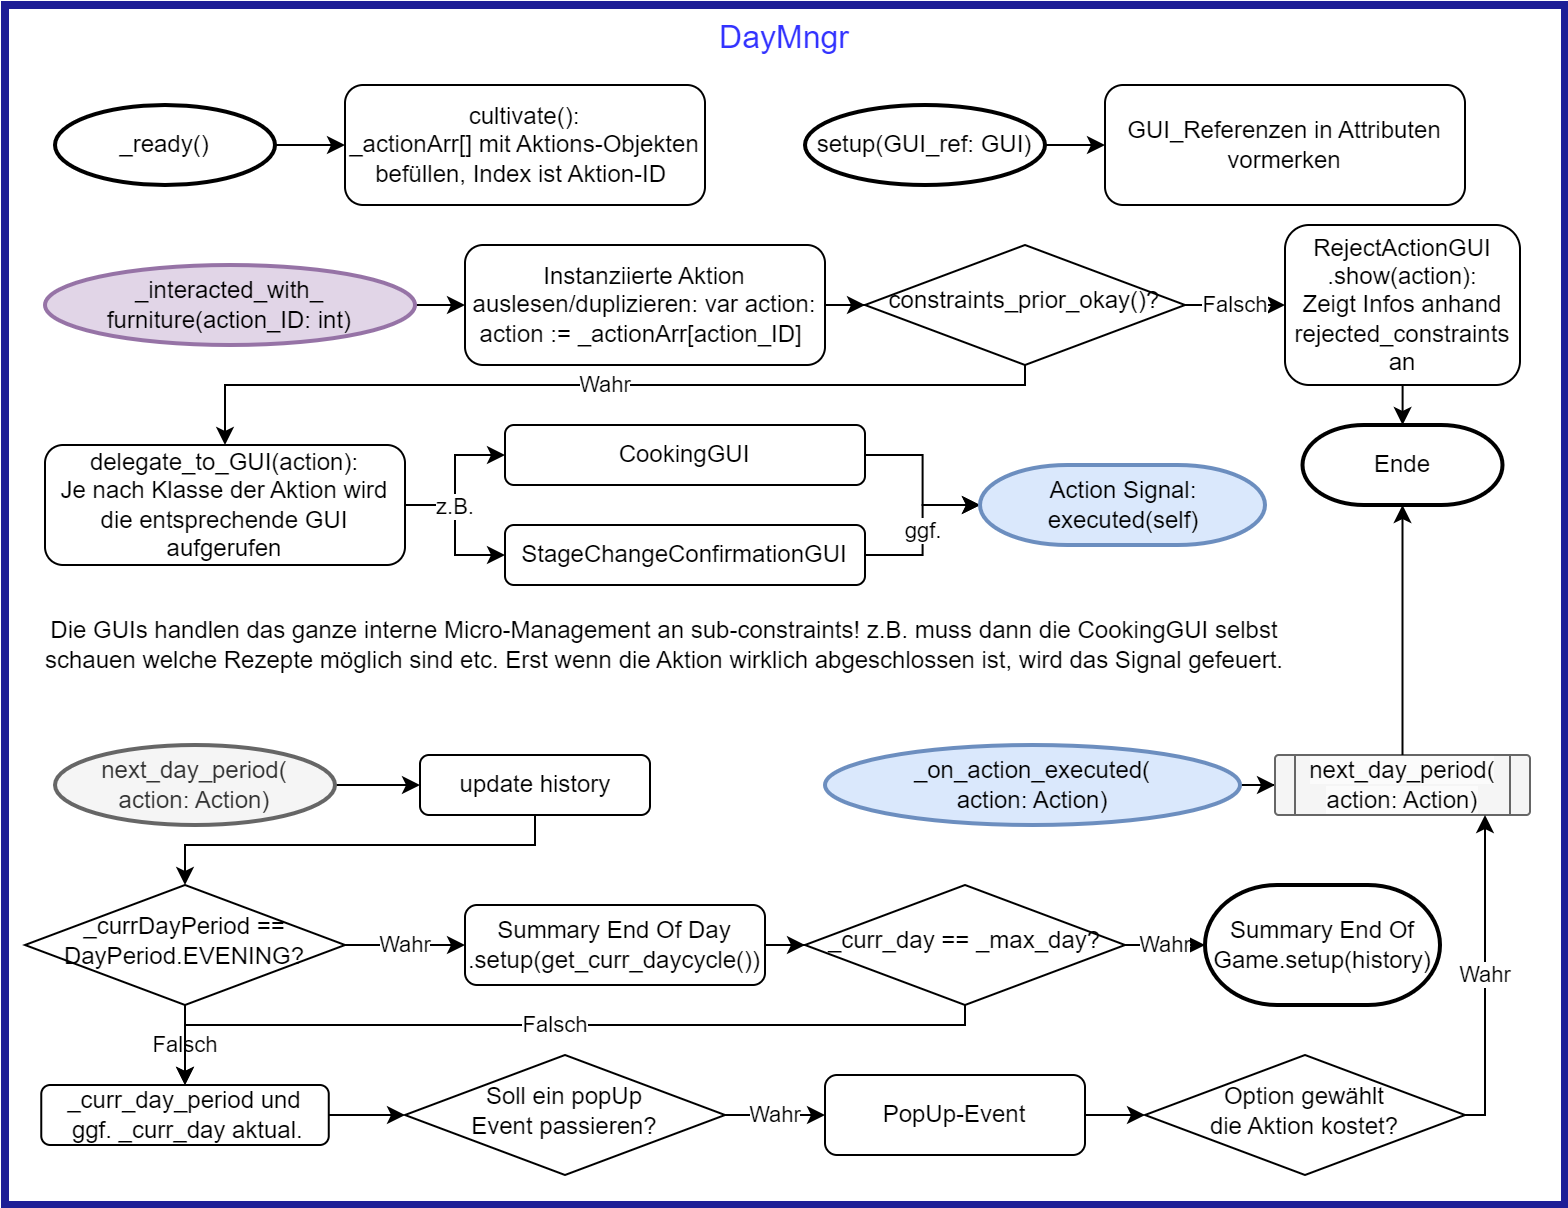

The diagram above was exported from draw.io. Its source (the exported page's mxGraphModel, read from the mxfile embedded in the PNG):
<mxGraphModel dx="1418" dy="828" grid="1" gridSize="10" guides="1" tooltips="1" connect="1" arrows="1" fold="1" page="1" pageScale="1" pageWidth="827" pageHeight="1169" math="0" shadow="0">
  <root>
    <mxCell id="0" />
    <mxCell id="1" parent="0" />
    <mxCell id="kU1BEG87dnv4JBKIqbgE-1" value="&lt;font style=&quot;font-size: 16px;&quot;&gt;DayMngr&lt;/font&gt;" style="rounded=0;whiteSpace=wrap;html=1;fillColor=none;strokeColor=#1E1E96;strokeWidth=4;horizontal=1;verticalAlign=top;fontColor=#3333FF;" parent="1" vertex="1">
      <mxGeometry x="30" y="30" width="780" height="600" as="geometry" />
    </mxCell>
    <mxCell id="kU1BEG87dnv4JBKIqbgE-2" style="edgeStyle=orthogonalEdgeStyle;rounded=0;orthogonalLoop=1;jettySize=auto;html=1;" parent="1" source="kU1BEG87dnv4JBKIqbgE-3" target="kU1BEG87dnv4JBKIqbgE-14" edge="1">
      <mxGeometry relative="1" as="geometry">
        <mxPoint x="480" y="180" as="targetPoint" />
      </mxGeometry>
    </mxCell>
    <mxCell id="kU1BEG87dnv4JBKIqbgE-3" value="Instanziierte Aktion auslesen/duplizieren: var action: action := _actionArr[action_ID]&amp;nbsp;" style="rounded=1;whiteSpace=wrap;html=1;fontSize=12;glass=0;strokeWidth=1;shadow=0;" parent="1" vertex="1">
      <mxGeometry x="260" y="150" width="180" height="60" as="geometry" />
    </mxCell>
    <mxCell id="kU1BEG87dnv4JBKIqbgE-4" style="edgeStyle=orthogonalEdgeStyle;rounded=0;orthogonalLoop=1;jettySize=auto;html=1;" parent="1" source="kU1BEG87dnv4JBKIqbgE-5" target="kU1BEG87dnv4JBKIqbgE-3" edge="1">
      <mxGeometry relative="1" as="geometry" />
    </mxCell>
    <mxCell id="kU1BEG87dnv4JBKIqbgE-5" value="_interacted_with_&lt;br&gt;furniture(action_ID: int)" style="strokeWidth=2;html=1;shape=mxgraph.flowchart.start_1;whiteSpace=wrap;fillColor=#e1d5e7;strokeColor=#9673a6;" parent="1" vertex="1">
      <mxGeometry x="50" y="160" width="185" height="40" as="geometry" />
    </mxCell>
    <mxCell id="kU1BEG87dnv4JBKIqbgE-6" style="edgeStyle=orthogonalEdgeStyle;rounded=0;orthogonalLoop=1;jettySize=auto;html=1;" parent="1" source="kU1BEG87dnv4JBKIqbgE-7" target="kU1BEG87dnv4JBKIqbgE-8" edge="1">
      <mxGeometry relative="1" as="geometry" />
    </mxCell>
    <mxCell id="kU1BEG87dnv4JBKIqbgE-7" value="_ready()" style="strokeWidth=2;html=1;shape=mxgraph.flowchart.start_1;whiteSpace=wrap;" parent="1" vertex="1">
      <mxGeometry x="55" y="80" width="110" height="40" as="geometry" />
    </mxCell>
    <mxCell id="kU1BEG87dnv4JBKIqbgE-8" value="cultivate():&lt;br&gt;_actionArr[] mit Aktions-Objekten befüllen, Index ist Aktion-ID&amp;nbsp;" style="rounded=1;whiteSpace=wrap;html=1;fontSize=12;glass=0;strokeWidth=1;shadow=0;" parent="1" vertex="1">
      <mxGeometry x="200" y="70" width="180" height="60" as="geometry" />
    </mxCell>
    <mxCell id="kU1BEG87dnv4JBKIqbgE-9" style="edgeStyle=orthogonalEdgeStyle;rounded=0;orthogonalLoop=1;jettySize=auto;html=1;" parent="1" source="kU1BEG87dnv4JBKIqbgE-10" target="kU1BEG87dnv4JBKIqbgE-11" edge="1">
      <mxGeometry relative="1" as="geometry" />
    </mxCell>
    <mxCell id="kU1BEG87dnv4JBKIqbgE-10" value="setup(GUI_ref: GUI)" style="strokeWidth=2;html=1;shape=mxgraph.flowchart.start_1;whiteSpace=wrap;" parent="1" vertex="1">
      <mxGeometry x="430" y="80" width="120" height="40" as="geometry" />
    </mxCell>
    <mxCell id="kU1BEG87dnv4JBKIqbgE-11" value="GUI_Referenzen in Attributen vormerken" style="rounded=1;whiteSpace=wrap;html=1;fontSize=12;glass=0;strokeWidth=1;shadow=0;" parent="1" vertex="1">
      <mxGeometry x="580" y="70" width="180" height="60" as="geometry" />
    </mxCell>
    <mxCell id="kU1BEG87dnv4JBKIqbgE-12" value="Falsch" style="edgeStyle=orthogonalEdgeStyle;rounded=0;orthogonalLoop=1;jettySize=auto;html=1;" parent="1" source="kU1BEG87dnv4JBKIqbgE-14" target="kU1BEG87dnv4JBKIqbgE-17" edge="1">
      <mxGeometry relative="1" as="geometry" />
    </mxCell>
    <mxCell id="kU1BEG87dnv4JBKIqbgE-13" value="Wahr" style="edgeStyle=orthogonalEdgeStyle;rounded=0;orthogonalLoop=1;jettySize=auto;html=1;" parent="1" source="kU1BEG87dnv4JBKIqbgE-14" target="kU1BEG87dnv4JBKIqbgE-20" edge="1">
      <mxGeometry relative="1" as="geometry">
        <Array as="points">
          <mxPoint x="540" y="220" />
          <mxPoint x="140" y="220" />
        </Array>
      </mxGeometry>
    </mxCell>
    <mxCell id="kU1BEG87dnv4JBKIqbgE-14" value="constraints_prior_okay()?" style="rhombus;whiteSpace=wrap;html=1;shadow=0;fontFamily=Helvetica;fontSize=12;align=center;strokeWidth=1;spacing=6;spacingTop=-4;" parent="1" vertex="1">
      <mxGeometry x="460" y="150" width="160" height="60" as="geometry" />
    </mxCell>
    <mxCell id="kU1BEG87dnv4JBKIqbgE-15" value="Ende" style="strokeWidth=2;html=1;shape=mxgraph.flowchart.terminator;whiteSpace=wrap;" parent="1" vertex="1">
      <mxGeometry x="678.75" y="240" width="100" height="40" as="geometry" />
    </mxCell>
    <mxCell id="kU1BEG87dnv4JBKIqbgE-16" style="edgeStyle=orthogonalEdgeStyle;rounded=0;orthogonalLoop=1;jettySize=auto;html=1;" parent="1" source="kU1BEG87dnv4JBKIqbgE-17" target="kU1BEG87dnv4JBKIqbgE-15" edge="1">
      <mxGeometry relative="1" as="geometry" />
    </mxCell>
    <mxCell id="kU1BEG87dnv4JBKIqbgE-17" value="RejectActionGUI&lt;br&gt;.show(action):&lt;br&gt;Zeigt Infos anhand rejected_constraints an" style="rounded=1;whiteSpace=wrap;html=1;fontSize=12;glass=0;strokeWidth=1;shadow=0;" parent="1" vertex="1">
      <mxGeometry x="670" y="140" width="117.5" height="80" as="geometry" />
    </mxCell>
    <mxCell id="kU1BEG87dnv4JBKIqbgE-18" style="edgeStyle=orthogonalEdgeStyle;rounded=0;orthogonalLoop=1;jettySize=auto;html=1;" parent="1" source="kU1BEG87dnv4JBKIqbgE-20" target="kU1BEG87dnv4JBKIqbgE-24" edge="1">
      <mxGeometry relative="1" as="geometry" />
    </mxCell>
    <mxCell id="kU1BEG87dnv4JBKIqbgE-19" value="z.B." style="edgeStyle=orthogonalEdgeStyle;rounded=0;orthogonalLoop=1;jettySize=auto;html=1;" parent="1" source="kU1BEG87dnv4JBKIqbgE-20" target="kU1BEG87dnv4JBKIqbgE-26" edge="1">
      <mxGeometry x="-0.2941" relative="1" as="geometry">
        <mxPoint as="offset" />
      </mxGeometry>
    </mxCell>
    <mxCell id="kU1BEG87dnv4JBKIqbgE-20" value="delegate_to_GUI(action):&lt;br&gt;Je nach Klasse der Aktion wird die entsprechende GUI aufgerufen" style="rounded=1;whiteSpace=wrap;html=1;fontSize=12;glass=0;strokeWidth=1;shadow=0;" parent="1" vertex="1">
      <mxGeometry x="50" y="250" width="180" height="60" as="geometry" />
    </mxCell>
    <mxCell id="kU1BEG87dnv4JBKIqbgE-21" value="Die GUIs handlen das ganze interne Micro-Management an sub-constraints! z.B. muss dann die CookingGUI selbst schauen welche Rezepte möglich sind etc. Erst wenn die Aktion wirklich&amp;nbsp;abgeschlossen ist, wird das Signal gefeuert." style="text;html=1;strokeColor=none;fillColor=none;align=center;verticalAlign=middle;whiteSpace=wrap;rounded=0;" parent="1" vertex="1">
      <mxGeometry x="40" y="330" width="640" height="40" as="geometry" />
    </mxCell>
    <mxCell id="kU1BEG87dnv4JBKIqbgE-23" style="edgeStyle=orthogonalEdgeStyle;rounded=0;orthogonalLoop=1;jettySize=auto;html=1;" parent="1" source="kU1BEG87dnv4JBKIqbgE-24" target="kU1BEG87dnv4JBKIqbgE-27" edge="1">
      <mxGeometry relative="1" as="geometry" />
    </mxCell>
    <mxCell id="kU1BEG87dnv4JBKIqbgE-24" value="CookingGUI" style="rounded=1;whiteSpace=wrap;html=1;fontSize=12;glass=0;strokeWidth=1;shadow=0;" parent="1" vertex="1">
      <mxGeometry x="280" y="240" width="180" height="30" as="geometry" />
    </mxCell>
    <mxCell id="kU1BEG87dnv4JBKIqbgE-25" value="ggf." style="edgeStyle=orthogonalEdgeStyle;rounded=0;orthogonalLoop=1;jettySize=auto;html=1;" parent="1" source="kU1BEG87dnv4JBKIqbgE-26" target="kU1BEG87dnv4JBKIqbgE-27" edge="1">
      <mxGeometry relative="1" as="geometry" />
    </mxCell>
    <mxCell id="kU1BEG87dnv4JBKIqbgE-26" value="StageChangeConfirmationGUI" style="rounded=1;whiteSpace=wrap;html=1;fontSize=12;glass=0;strokeWidth=1;shadow=0;" parent="1" vertex="1">
      <mxGeometry x="280" y="290" width="180" height="30" as="geometry" />
    </mxCell>
    <mxCell id="kU1BEG87dnv4JBKIqbgE-27" value="Action Signal:&lt;br&gt;executed(self)" style="strokeWidth=2;html=1;shape=mxgraph.flowchart.terminator;whiteSpace=wrap;fillColor=#dae8fc;strokeColor=#6c8ebf;" parent="1" vertex="1">
      <mxGeometry x="517.5" y="260" width="142.5" height="40" as="geometry" />
    </mxCell>
    <mxCell id="kU1BEG87dnv4JBKIqbgE-28" style="edgeStyle=orthogonalEdgeStyle;rounded=0;orthogonalLoop=1;jettySize=auto;html=1;" parent="1" source="kU1BEG87dnv4JBKIqbgE-29" target="kU1BEG87dnv4JBKIqbgE-32" edge="1">
      <mxGeometry relative="1" as="geometry" />
    </mxCell>
    <mxCell id="kU1BEG87dnv4JBKIqbgE-29" value="_on_action_executed(&lt;br&gt;action: Action)" style="strokeWidth=2;html=1;shape=mxgraph.flowchart.start_1;whiteSpace=wrap;fillColor=#dae8fc;strokeColor=#6c8ebf;" parent="1" vertex="1">
      <mxGeometry x="440" y="400" width="207.5" height="40" as="geometry" />
    </mxCell>
    <mxCell id="kU1BEG87dnv4JBKIqbgE-30" style="edgeStyle=orthogonalEdgeStyle;rounded=0;orthogonalLoop=1;jettySize=auto;html=1;" parent="1" source="kU1BEG87dnv4JBKIqbgE-31" target="kU1BEG87dnv4JBKIqbgE-38" edge="1">
      <mxGeometry relative="1" as="geometry">
        <Array as="points">
          <mxPoint x="295" y="450" />
          <mxPoint x="120" y="450" />
        </Array>
      </mxGeometry>
    </mxCell>
    <mxCell id="kU1BEG87dnv4JBKIqbgE-31" value="update history" style="rounded=1;whiteSpace=wrap;html=1;fontSize=12;glass=0;strokeWidth=1;shadow=0;" parent="1" vertex="1">
      <mxGeometry x="237.5" y="405" width="115" height="30" as="geometry" />
    </mxCell>
    <mxCell id="kU1BEG87dnv4JBKIqbgE-32" value="&lt;span style=&quot;color: rgb(0, 0, 0); font-family: Helvetica; font-size: 12px; font-style: normal; font-variant-ligatures: normal; font-variant-caps: normal; font-weight: 400; letter-spacing: normal; orphans: 2; text-align: center; text-indent: 0px; text-transform: none; widows: 2; word-spacing: 0px; -webkit-text-stroke-width: 0px; background-color: rgb(251, 251, 251); text-decoration-thickness: initial; text-decoration-style: initial; text-decoration-color: initial; float: none; display: inline !important;&quot;&gt;next_day_period(&lt;br&gt;action: Action)&lt;/span&gt;" style="verticalLabelPosition=middle;verticalAlign=middle;html=1;shape=process;whiteSpace=wrap;rounded=1;size=0.07692307692307693;arcSize=6;labelPosition=center;align=center;fillColor=#f5f5f5;fontColor=#333333;strokeColor=#666666;" parent="1" vertex="1">
      <mxGeometry x="665" y="405" width="127.5" height="30" as="geometry" />
    </mxCell>
    <mxCell id="kU1BEG87dnv4JBKIqbgE-33" style="edgeStyle=orthogonalEdgeStyle;rounded=0;orthogonalLoop=1;jettySize=auto;html=1;entryX=0.5;entryY=1;entryDx=0;entryDy=0;entryPerimeter=0;" parent="1" source="kU1BEG87dnv4JBKIqbgE-32" target="kU1BEG87dnv4JBKIqbgE-15" edge="1">
      <mxGeometry relative="1" as="geometry" />
    </mxCell>
    <mxCell id="kU1BEG87dnv4JBKIqbgE-34" style="edgeStyle=orthogonalEdgeStyle;rounded=0;orthogonalLoop=1;jettySize=auto;html=1;" parent="1" source="kU1BEG87dnv4JBKIqbgE-35" target="kU1BEG87dnv4JBKIqbgE-31" edge="1">
      <mxGeometry relative="1" as="geometry" />
    </mxCell>
    <mxCell id="kU1BEG87dnv4JBKIqbgE-35" value="next_day_period(&lt;br&gt;action: Action)" style="strokeWidth=2;html=1;shape=mxgraph.flowchart.start_1;whiteSpace=wrap;fillColor=#f5f5f5;strokeColor=#666666;fontColor=#333333;" parent="1" vertex="1">
      <mxGeometry x="55" y="400" width="140" height="40" as="geometry" />
    </mxCell>
    <mxCell id="kU1BEG87dnv4JBKIqbgE-36" value="Falsch" style="edgeStyle=orthogonalEdgeStyle;rounded=0;orthogonalLoop=1;jettySize=auto;html=1;" parent="1" source="kU1BEG87dnv4JBKIqbgE-38" target="kU1BEG87dnv4JBKIqbgE-44" edge="1">
      <mxGeometry relative="1" as="geometry" />
    </mxCell>
    <mxCell id="kU1BEG87dnv4JBKIqbgE-37" value="Wahr" style="edgeStyle=orthogonalEdgeStyle;rounded=0;orthogonalLoop=1;jettySize=auto;html=1;" parent="1" source="kU1BEG87dnv4JBKIqbgE-38" target="kU1BEG87dnv4JBKIqbgE-40" edge="1">
      <mxGeometry relative="1" as="geometry" />
    </mxCell>
    <mxCell id="kU1BEG87dnv4JBKIqbgE-38" value="_currDayPeriod == DayPeriod.EVENING?" style="rhombus;whiteSpace=wrap;html=1;shadow=0;fontFamily=Helvetica;fontSize=12;align=center;strokeWidth=1;spacing=6;spacingTop=-4;" parent="1" vertex="1">
      <mxGeometry x="40" y="470" width="160" height="60" as="geometry" />
    </mxCell>
    <mxCell id="kU1BEG87dnv4JBKIqbgE-39" style="edgeStyle=orthogonalEdgeStyle;rounded=0;orthogonalLoop=1;jettySize=auto;html=1;" parent="1" source="kU1BEG87dnv4JBKIqbgE-40" target="kU1BEG87dnv4JBKIqbgE-47" edge="1">
      <mxGeometry relative="1" as="geometry" />
    </mxCell>
    <mxCell id="kU1BEG87dnv4JBKIqbgE-40" value="Summary End Of Day&lt;br&gt;.setup(get_curr_daycycle())" style="rounded=1;whiteSpace=wrap;html=1;fontSize=12;glass=0;strokeWidth=1;shadow=0;" parent="1" vertex="1">
      <mxGeometry x="260" y="480" width="150" height="40" as="geometry" />
    </mxCell>
    <mxCell id="kU1BEG87dnv4JBKIqbgE-41" value="Wahr" style="edgeStyle=orthogonalEdgeStyle;rounded=0;orthogonalLoop=1;jettySize=auto;html=1;" parent="1" source="kU1BEG87dnv4JBKIqbgE-42" target="kU1BEG87dnv4JBKIqbgE-50" edge="1">
      <mxGeometry relative="1" as="geometry" />
    </mxCell>
    <mxCell id="kU1BEG87dnv4JBKIqbgE-42" value="Soll ein popUp&lt;br&gt;Event passieren?" style="rhombus;whiteSpace=wrap;html=1;shadow=0;fontFamily=Helvetica;fontSize=12;align=center;strokeWidth=1;spacing=6;spacingTop=-4;" parent="1" vertex="1">
      <mxGeometry x="230" y="555" width="160" height="60" as="geometry" />
    </mxCell>
    <mxCell id="kU1BEG87dnv4JBKIqbgE-43" style="edgeStyle=orthogonalEdgeStyle;rounded=0;orthogonalLoop=1;jettySize=auto;html=1;" parent="1" source="kU1BEG87dnv4JBKIqbgE-44" target="kU1BEG87dnv4JBKIqbgE-42" edge="1">
      <mxGeometry relative="1" as="geometry" />
    </mxCell>
    <mxCell id="kU1BEG87dnv4JBKIqbgE-44" value="_curr_day_period und&lt;br&gt;&amp;nbsp;ggf. _curr_day aktual." style="rounded=1;whiteSpace=wrap;html=1;fontSize=12;glass=0;strokeWidth=1;shadow=0;" parent="1" vertex="1">
      <mxGeometry x="48.129999999999995" y="570" width="143.75" height="30" as="geometry" />
    </mxCell>
    <mxCell id="kU1BEG87dnv4JBKIqbgE-45" value="Wahr" style="edgeStyle=orthogonalEdgeStyle;rounded=0;orthogonalLoop=1;jettySize=auto;html=1;" parent="1" source="kU1BEG87dnv4JBKIqbgE-47" target="kU1BEG87dnv4JBKIqbgE-48" edge="1">
      <mxGeometry relative="1" as="geometry" />
    </mxCell>
    <mxCell id="kU1BEG87dnv4JBKIqbgE-46" value="Falsch" style="edgeStyle=orthogonalEdgeStyle;rounded=0;orthogonalLoop=1;jettySize=auto;html=1;exitX=0.5;exitY=1;exitDx=0;exitDy=0;" parent="1" source="kU1BEG87dnv4JBKIqbgE-47" target="kU1BEG87dnv4JBKIqbgE-44" edge="1">
      <mxGeometry relative="1" as="geometry">
        <Array as="points">
          <mxPoint x="510" y="540" />
          <mxPoint x="120" y="540" />
        </Array>
      </mxGeometry>
    </mxCell>
    <mxCell id="kU1BEG87dnv4JBKIqbgE-47" value="_curr_day == _max_day?" style="rhombus;whiteSpace=wrap;html=1;shadow=0;fontFamily=Helvetica;fontSize=12;align=center;strokeWidth=1;spacing=6;spacingTop=-4;" parent="1" vertex="1">
      <mxGeometry x="430" y="470" width="160" height="60" as="geometry" />
    </mxCell>
    <mxCell id="kU1BEG87dnv4JBKIqbgE-48" value="Summary End Of Game.setup(history)" style="strokeWidth=2;html=1;shape=mxgraph.flowchart.terminator;whiteSpace=wrap;" parent="1" vertex="1">
      <mxGeometry x="630" y="470" width="117.5" height="60" as="geometry" />
    </mxCell>
    <mxCell id="kU1BEG87dnv4JBKIqbgE-49" style="edgeStyle=orthogonalEdgeStyle;rounded=0;orthogonalLoop=1;jettySize=auto;html=1;" parent="1" source="kU1BEG87dnv4JBKIqbgE-50" target="kU1BEG87dnv4JBKIqbgE-52" edge="1">
      <mxGeometry relative="1" as="geometry" />
    </mxCell>
    <mxCell id="kU1BEG87dnv4JBKIqbgE-50" value="PopUp-Event" style="rounded=1;whiteSpace=wrap;html=1;fontSize=12;glass=0;strokeWidth=1;shadow=0;" parent="1" vertex="1">
      <mxGeometry x="440" y="565" width="130" height="40" as="geometry" />
    </mxCell>
    <mxCell id="kU1BEG87dnv4JBKIqbgE-51" value="Wahr" style="edgeStyle=orthogonalEdgeStyle;rounded=0;orthogonalLoop=1;jettySize=auto;html=1;" parent="1" source="kU1BEG87dnv4JBKIqbgE-52" target="kU1BEG87dnv4JBKIqbgE-32" edge="1">
      <mxGeometry relative="1" as="geometry">
        <Array as="points">
          <mxPoint x="770" y="585" />
        </Array>
      </mxGeometry>
    </mxCell>
    <mxCell id="kU1BEG87dnv4JBKIqbgE-52" value="Option gewählt&lt;br&gt;die Aktion kostet?" style="rhombus;whiteSpace=wrap;html=1;shadow=0;fontFamily=Helvetica;fontSize=12;align=center;strokeWidth=1;spacing=6;spacingTop=-4;" parent="1" vertex="1">
      <mxGeometry x="600" y="555" width="160" height="60" as="geometry" />
    </mxCell>
  </root>
</mxGraphModel>